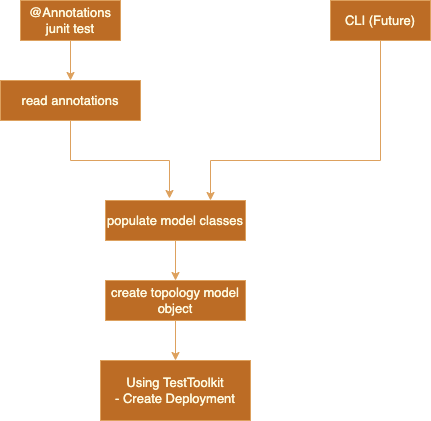

The diagram above was exported from draw.io. Its source (the exported page's mxGraphModel, read from the mxfile embedded in the PNG):
<mxGraphModel dx="711" dy="797" grid="1" gridSize="10" guides="1" tooltips="1" connect="1" arrows="1" fold="1" page="0" pageScale="1" pageWidth="850" pageHeight="1100" math="0" shadow="0">
  <root>
    <mxCell id="0" />
    <mxCell id="1" parent="0" />
    <mxCell id="KJxn3-BPH307-HLPHdcn-4" style="edgeStyle=orthogonalEdgeStyle;rounded=1;orthogonalLoop=1;jettySize=auto;html=1;entryX=0.5;entryY=0;entryDx=0;entryDy=0;strokeColor=#DDA15E;fontColor=#FEFAE0;labelBackgroundColor=#283618;" parent="1" source="LsBKvXzho7Eww6iddyui-1" target="KJxn3-BPH307-HLPHdcn-1" edge="1">
      <mxGeometry relative="1" as="geometry">
        <mxPoint x="311" y="150" as="targetPoint" />
      </mxGeometry>
    </mxCell>
    <mxCell id="LsBKvXzho7Eww6iddyui-1" value="@Annotations&lt;br style=&quot;font-size: 13px;&quot;&gt;junit test" style="rounded=0;whiteSpace=wrap;html=1;hachureGap=4;fillColor=#BC6C25;strokeColor=#DDA15E;fontColor=#FEFAE0;fontSize=13;" parent="1" vertex="1">
      <mxGeometry x="260" y="80" width="100" height="40" as="geometry" />
    </mxCell>
    <mxCell id="ZcwJw-_53_Rotj10SWDk-14" style="edgeStyle=orthogonalEdgeStyle;rounded=0;orthogonalLoop=1;jettySize=auto;html=1;entryX=0.457;entryY=-0.05;entryDx=0;entryDy=0;strokeColor=#DDA15E;fontColor=#FEFAE0;labelBackgroundColor=#283618;entryPerimeter=0;" parent="1" source="KJxn3-BPH307-HLPHdcn-1" target="2" edge="1">
      <mxGeometry relative="1" as="geometry" />
    </mxCell>
    <mxCell id="KJxn3-BPH307-HLPHdcn-1" value="read annotations" style="rounded=0;whiteSpace=wrap;html=1;hachureGap=4;fillColor=#BC6C25;strokeColor=#DDA15E;fontColor=#FEFAE0;fontSize=13;" parent="1" vertex="1">
      <mxGeometry x="240" y="160" width="140" height="40" as="geometry" />
    </mxCell>
    <mxCell id="ZcwJw-_53_Rotj10SWDk-21" style="edgeStyle=orthogonalEdgeStyle;rounded=1;sketch=0;orthogonalLoop=1;jettySize=auto;html=1;fontSize=13;fontColor=#FEFAE0;strokeColor=#DDA15E;fillColor=#BC6C25;" parent="1" source="KJxn3-BPH307-HLPHdcn-2" target="ZcwJw-_53_Rotj10SWDk-12" edge="1">
      <mxGeometry relative="1" as="geometry" />
    </mxCell>
    <mxCell id="KJxn3-BPH307-HLPHdcn-2" value="create topology model object" style="rounded=0;whiteSpace=wrap;html=1;hachureGap=4;fillColor=#BC6C25;strokeColor=#DDA15E;fontColor=#FEFAE0;fontSize=13;" parent="1" vertex="1">
      <mxGeometry x="345" y="360" width="140" height="40" as="geometry" />
    </mxCell>
    <mxCell id="ZcwJw-_53_Rotj10SWDk-12" value="Using TestToolkit&lt;br&gt;&lt;div style=&quot;&quot;&gt;&lt;span style=&quot;background-color: initial;&quot;&gt;- Create Deployment&lt;/span&gt;&lt;/div&gt;" style="rounded=0;whiteSpace=wrap;html=1;hachureGap=4;fillColor=#BC6C25;strokeColor=#DDA15E;fontColor=#FEFAE0;fontSize=13;glass=0;shadow=0;align=center;" parent="1" vertex="1">
      <mxGeometry x="340" y="440" width="150" height="60" as="geometry" />
    </mxCell>
    <mxCell id="2" value="populate model classes" style="rounded=0;whiteSpace=wrap;html=1;hachureGap=4;fillColor=#BC6C25;strokeColor=#DDA15E;fontColor=#FEFAE0;fontSize=13;" parent="1" vertex="1">
      <mxGeometry x="345" y="280" width="140" height="40" as="geometry" />
    </mxCell>
    <mxCell id="15" style="edgeStyle=orthogonalEdgeStyle;rounded=1;orthogonalLoop=1;jettySize=auto;html=1;entryX=0.5;entryY=0;entryDx=0;entryDy=0;strokeColor=#DDA15E;fontColor=#FEFAE0;labelBackgroundColor=#283618;exitX=0.5;exitY=1;exitDx=0;exitDy=0;" parent="1" source="2" target="KJxn3-BPH307-HLPHdcn-2" edge="1">
      <mxGeometry relative="1" as="geometry">
        <mxPoint x="408" y="360" as="targetPoint" />
        <mxPoint x="408" y="320" as="sourcePoint" />
      </mxGeometry>
    </mxCell>
    <mxCell id="24" style="edgeStyle=orthogonalEdgeStyle;rounded=0;orthogonalLoop=1;jettySize=auto;html=1;entryX=0.75;entryY=0;entryDx=0;entryDy=0;strokeColor=#DDA15E;" edge="1" parent="1" source="18" target="2">
      <mxGeometry relative="1" as="geometry">
        <Array as="points">
          <mxPoint x="620" y="240" />
          <mxPoint x="450" y="240" />
        </Array>
      </mxGeometry>
    </mxCell>
    <mxCell id="18" value="CLI (Future)" style="rounded=0;whiteSpace=wrap;html=1;hachureGap=4;fillColor=#BC6C25;strokeColor=#DDA15E;fontColor=#FEFAE0;fontSize=13;" vertex="1" parent="1">
      <mxGeometry x="570" y="80" width="100" height="40" as="geometry" />
    </mxCell>
  </root>
</mxGraphModel>